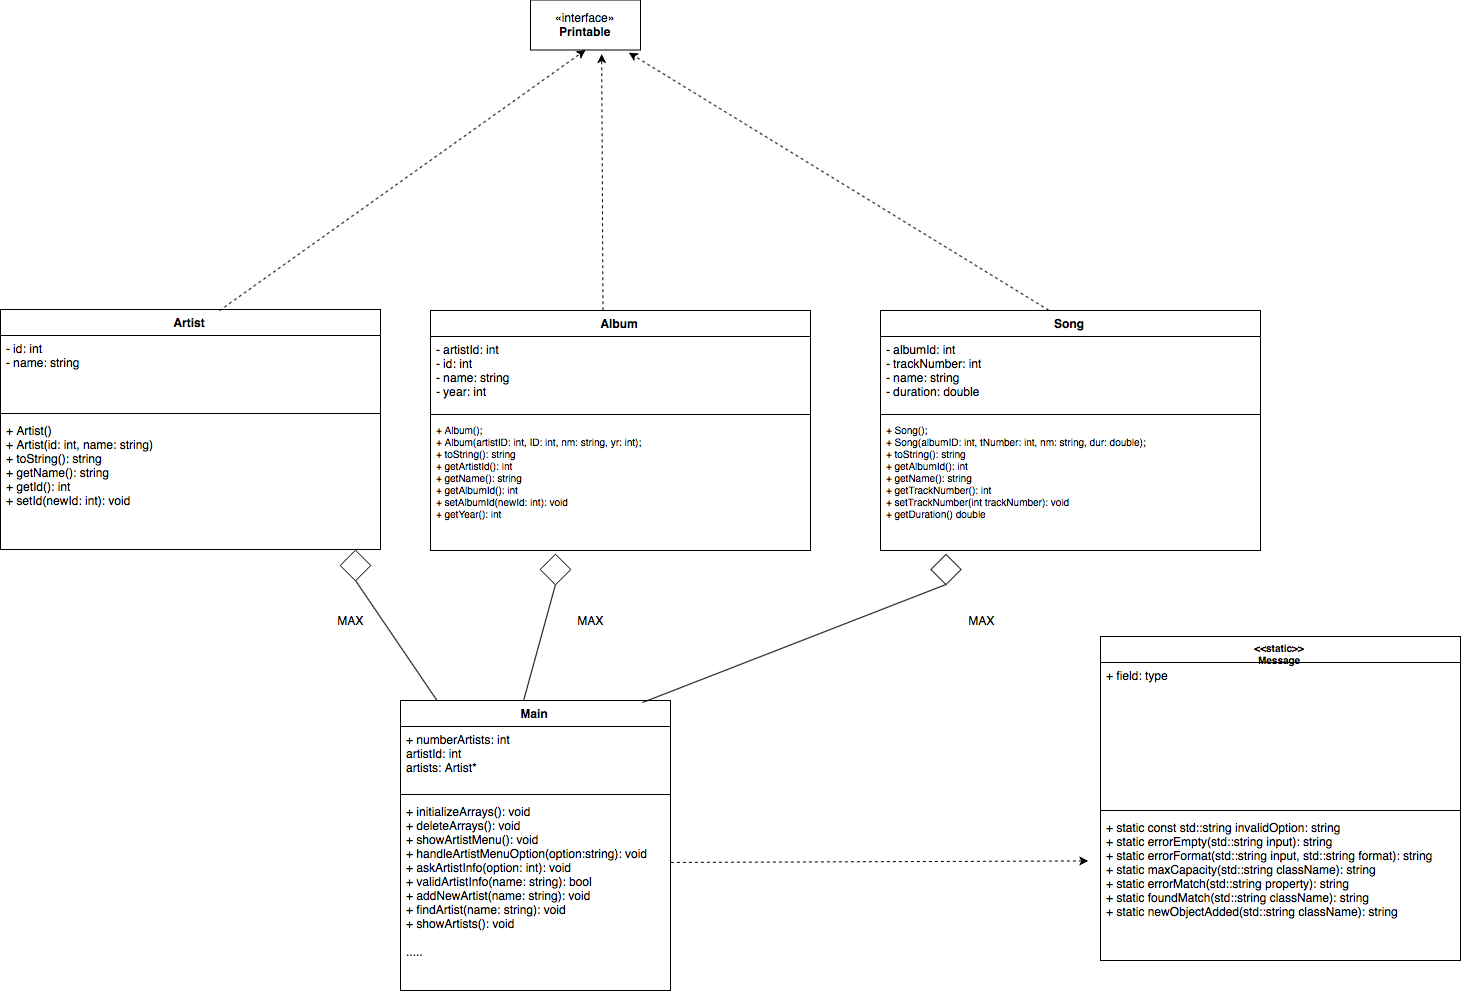

The diagram above was exported from draw.io. Its source (the exported page's mxGraphModel, read from the mxfile embedded in the PNG):
<mxGraphModel dx="2303" dy="972" grid="1" gridSize="10" guides="1" tooltips="1" connect="1" arrows="1" fold="1" page="1" pageScale="1" pageWidth="850" pageHeight="1100" math="0" shadow="0">
  <root>
    <mxCell id="0" />
    <mxCell id="1" parent="0" />
    <mxCell id="FjFfO_5Tzt3jMRXJ-PnC-1" value="«interface»&lt;br&gt;&lt;b&gt;Printable&lt;/b&gt;" style="html=1;" parent="1" vertex="1">
      <mxGeometry x="440" y="-0.5" width="110" height="50" as="geometry" />
    </mxCell>
    <mxCell id="FjFfO_5Tzt3jMRXJ-PnC-2" value="Artist" style="swimlane;fontStyle=1;align=center;verticalAlign=top;childLayout=stackLayout;horizontal=1;startSize=26;horizontalStack=0;resizeParent=1;resizeParentMax=0;resizeLast=0;collapsible=1;marginBottom=0;" parent="1" vertex="1">
      <mxGeometry x="-90" y="309" width="380" height="240" as="geometry" />
    </mxCell>
    <mxCell id="FjFfO_5Tzt3jMRXJ-PnC-3" value="- id: int&#10;- name: string" style="text;strokeColor=none;fillColor=none;align=left;verticalAlign=top;spacingLeft=4;spacingRight=4;overflow=hidden;rotatable=0;points=[[0,0.5],[1,0.5]];portConstraint=eastwest;" parent="FjFfO_5Tzt3jMRXJ-PnC-2" vertex="1">
      <mxGeometry y="26" width="380" height="74" as="geometry" />
    </mxCell>
    <mxCell id="FjFfO_5Tzt3jMRXJ-PnC-4" value="" style="line;strokeWidth=1;fillColor=none;align=left;verticalAlign=middle;spacingTop=-1;spacingLeft=3;spacingRight=3;rotatable=0;labelPosition=right;points=[];portConstraint=eastwest;" parent="FjFfO_5Tzt3jMRXJ-PnC-2" vertex="1">
      <mxGeometry y="100" width="380" height="8" as="geometry" />
    </mxCell>
    <mxCell id="FjFfO_5Tzt3jMRXJ-PnC-5" value="+ Artist()&#10;+ Artist(id: int, name: string)&#10;+ toString(): string&#10;+ getName(): string&#10;+ getId(): int&#10;+ setId(newId: int): void&#10;&#10;" style="text;strokeColor=none;fillColor=none;align=left;verticalAlign=top;spacingLeft=4;spacingRight=4;overflow=hidden;rotatable=0;points=[[0,0.5],[1,0.5]];portConstraint=eastwest;" parent="FjFfO_5Tzt3jMRXJ-PnC-2" vertex="1">
      <mxGeometry y="108" width="380" height="132" as="geometry" />
    </mxCell>
    <mxCell id="FjFfO_5Tzt3jMRXJ-PnC-6" value="" style="endArrow=classic;html=1;entryX=0.5;entryY=1;entryDx=0;entryDy=0;dashed=1;exitX=0.576;exitY=0.005;exitDx=0;exitDy=0;exitPerimeter=0;" parent="1" source="FjFfO_5Tzt3jMRXJ-PnC-2" target="FjFfO_5Tzt3jMRXJ-PnC-1" edge="1">
      <mxGeometry width="50" height="50" relative="1" as="geometry">
        <mxPoint x="335" y="306" as="sourcePoint" />
        <mxPoint x="320" y="250" as="targetPoint" />
      </mxGeometry>
    </mxCell>
    <mxCell id="FjFfO_5Tzt3jMRXJ-PnC-7" value="Main" style="swimlane;fontStyle=1;align=center;verticalAlign=top;childLayout=stackLayout;horizontal=1;startSize=26;horizontalStack=0;resizeParent=1;resizeParentMax=0;resizeLast=0;collapsible=1;marginBottom=0;" parent="1" vertex="1">
      <mxGeometry x="310" y="700" width="270" height="290" as="geometry" />
    </mxCell>
    <mxCell id="FjFfO_5Tzt3jMRXJ-PnC-8" value="+ numberArtists: int&#10;artistId: int&#10;artists: Artist*" style="text;strokeColor=none;fillColor=none;align=left;verticalAlign=top;spacingLeft=4;spacingRight=4;overflow=hidden;rotatable=0;points=[[0,0.5],[1,0.5]];portConstraint=eastwest;" parent="FjFfO_5Tzt3jMRXJ-PnC-7" vertex="1">
      <mxGeometry y="26" width="270" height="64" as="geometry" />
    </mxCell>
    <mxCell id="FjFfO_5Tzt3jMRXJ-PnC-9" value="" style="line;strokeWidth=1;fillColor=none;align=left;verticalAlign=middle;spacingTop=-1;spacingLeft=3;spacingRight=3;rotatable=0;labelPosition=right;points=[];portConstraint=eastwest;" parent="FjFfO_5Tzt3jMRXJ-PnC-7" vertex="1">
      <mxGeometry y="90" width="270" height="8" as="geometry" />
    </mxCell>
    <mxCell id="FjFfO_5Tzt3jMRXJ-PnC-10" value="+ initializeArrays(): void&#10;+ deleteArrays(): void&#10;+ showArtistMenu(): void&#10;+ handleArtistMenuOption(option:string): void&#10;+ askArtistInfo(option: int): void&#10;+ validArtistInfo(name: string): bool&#10;+ addNewArtist(name: string): void&#10;+ findArtist(name: string): void&#10;+ showArtists(): void&#10;&#10;....." style="text;strokeColor=none;fillColor=none;align=left;verticalAlign=top;spacingLeft=4;spacingRight=4;overflow=hidden;rotatable=0;points=[[0,0.5],[1,0.5]];portConstraint=eastwest;" parent="FjFfO_5Tzt3jMRXJ-PnC-7" vertex="1">
      <mxGeometry y="98" width="270" height="192" as="geometry" />
    </mxCell>
    <mxCell id="FjFfO_5Tzt3jMRXJ-PnC-12" value="" style="endArrow=none;html=1;entryX=0.5;entryY=1;entryDx=0;entryDy=0;" parent="1" source="FjFfO_5Tzt3jMRXJ-PnC-7" target="FjFfO_5Tzt3jMRXJ-PnC-13" edge="1">
      <mxGeometry width="50" height="50" relative="1" as="geometry">
        <mxPoint x="260" y="680" as="sourcePoint" />
        <mxPoint x="310" y="600" as="targetPoint" />
      </mxGeometry>
    </mxCell>
    <mxCell id="FjFfO_5Tzt3jMRXJ-PnC-13" value="" style="rhombus;whiteSpace=wrap;html=1;" parent="1" vertex="1">
      <mxGeometry x="250" y="550" width="30" height="30" as="geometry" />
    </mxCell>
    <mxCell id="FjFfO_5Tzt3jMRXJ-PnC-14" value="MAX" style="text;html=1;strokeColor=none;fillColor=none;align=center;verticalAlign=middle;whiteSpace=wrap;rounded=0;" parent="1" vertex="1">
      <mxGeometry x="240" y="610" width="40" height="20" as="geometry" />
    </mxCell>
    <mxCell id="wBXsj3IyR5hrQbwuUwuZ-1" value="" style="endArrow=classic;html=1;entryX=0.647;entryY=1.083;entryDx=0;entryDy=0;dashed=1;exitX=0.454;exitY=-0.001;exitDx=0;exitDy=0;entryPerimeter=0;exitPerimeter=0;" edge="1" parent="1" source="wBXsj3IyR5hrQbwuUwuZ-2" target="FjFfO_5Tzt3jMRXJ-PnC-1">
      <mxGeometry width="50" height="50" relative="1" as="geometry">
        <mxPoint x="510" y="318" as="sourcePoint" />
        <mxPoint x="345" y="149.9999999999999" as="targetPoint" />
      </mxGeometry>
    </mxCell>
    <mxCell id="wBXsj3IyR5hrQbwuUwuZ-2" value="Album" style="swimlane;fontStyle=1;align=center;verticalAlign=top;childLayout=stackLayout;horizontal=1;startSize=26;horizontalStack=0;resizeParent=1;resizeParentMax=0;resizeLast=0;collapsible=1;marginBottom=0;" vertex="1" parent="1">
      <mxGeometry x="340" y="310" width="380" height="240" as="geometry" />
    </mxCell>
    <mxCell id="wBXsj3IyR5hrQbwuUwuZ-3" value="- artistId: int&#10;- id: int&#10;- name: string&#10;- year: int" style="text;strokeColor=none;fillColor=none;align=left;verticalAlign=top;spacingLeft=4;spacingRight=4;overflow=hidden;rotatable=0;points=[[0,0.5],[1,0.5]];portConstraint=eastwest;" vertex="1" parent="wBXsj3IyR5hrQbwuUwuZ-2">
      <mxGeometry y="26" width="380" height="74" as="geometry" />
    </mxCell>
    <mxCell id="wBXsj3IyR5hrQbwuUwuZ-4" value="" style="line;strokeWidth=1;fillColor=none;align=left;verticalAlign=middle;spacingTop=-1;spacingLeft=3;spacingRight=3;rotatable=0;labelPosition=right;points=[];portConstraint=eastwest;" vertex="1" parent="wBXsj3IyR5hrQbwuUwuZ-2">
      <mxGeometry y="100" width="380" height="8" as="geometry" />
    </mxCell>
    <mxCell id="wBXsj3IyR5hrQbwuUwuZ-5" value="+ Album();&#10;+ Album(artistID: int, ID: int, nm: string, yr: int);&#10;+ toString(): string&#10;+ getArtistId(): int&#10;+ getName(): string&#10;+ getAlbumId(): int&#10;+ setAlbumId(newId: int): void&#10;+ getYear(): int" style="text;strokeColor=none;fillColor=none;align=left;verticalAlign=top;spacingLeft=4;spacingRight=4;overflow=hidden;rotatable=0;points=[[0,0.5],[1,0.5]];portConstraint=eastwest;fontSize=10;" vertex="1" parent="wBXsj3IyR5hrQbwuUwuZ-2">
      <mxGeometry y="108" width="380" height="132" as="geometry" />
    </mxCell>
    <mxCell id="wBXsj3IyR5hrQbwuUwuZ-7" value="" style="endArrow=none;html=1;exitX=0.456;exitY=0;exitDx=0;exitDy=0;exitPerimeter=0;entryX=0.5;entryY=1;entryDx=0;entryDy=0;" edge="1" parent="1" target="wBXsj3IyR5hrQbwuUwuZ-8" source="FjFfO_5Tzt3jMRXJ-PnC-7">
      <mxGeometry width="50" height="50" relative="1" as="geometry">
        <mxPoint x="633.9299999999998" y="699.94" as="sourcePoint" />
        <mxPoint x="510" y="604" as="targetPoint" />
      </mxGeometry>
    </mxCell>
    <mxCell id="wBXsj3IyR5hrQbwuUwuZ-8" value="" style="rhombus;whiteSpace=wrap;html=1;" vertex="1" parent="1">
      <mxGeometry x="450" y="554" width="30" height="30" as="geometry" />
    </mxCell>
    <mxCell id="wBXsj3IyR5hrQbwuUwuZ-9" value="MAX" style="text;html=1;strokeColor=none;fillColor=none;align=center;verticalAlign=middle;whiteSpace=wrap;rounded=0;" vertex="1" parent="1">
      <mxGeometry x="480" y="610" width="40" height="20" as="geometry" />
    </mxCell>
    <mxCell id="wBXsj3IyR5hrQbwuUwuZ-10" value="Song" style="swimlane;fontStyle=1;align=center;verticalAlign=top;childLayout=stackLayout;horizontal=1;startSize=26;horizontalStack=0;resizeParent=1;resizeParentMax=0;resizeLast=0;collapsible=1;marginBottom=0;" vertex="1" parent="1">
      <mxGeometry x="790" y="310" width="380" height="240" as="geometry" />
    </mxCell>
    <mxCell id="wBXsj3IyR5hrQbwuUwuZ-11" value="- albumId: int&#10;- trackNumber: int&#10;- name: string&#10;- duration: double" style="text;strokeColor=none;fillColor=none;align=left;verticalAlign=top;spacingLeft=4;spacingRight=4;overflow=hidden;rotatable=0;points=[[0,0.5],[1,0.5]];portConstraint=eastwest;" vertex="1" parent="wBXsj3IyR5hrQbwuUwuZ-10">
      <mxGeometry y="26" width="380" height="74" as="geometry" />
    </mxCell>
    <mxCell id="wBXsj3IyR5hrQbwuUwuZ-12" value="" style="line;strokeWidth=1;fillColor=none;align=left;verticalAlign=middle;spacingTop=-1;spacingLeft=3;spacingRight=3;rotatable=0;labelPosition=right;points=[];portConstraint=eastwest;" vertex="1" parent="wBXsj3IyR5hrQbwuUwuZ-10">
      <mxGeometry y="100" width="380" height="8" as="geometry" />
    </mxCell>
    <mxCell id="wBXsj3IyR5hrQbwuUwuZ-13" value="+ Song();&#10;+ Song(albumID: int, tNumber: int, nm: string, dur: double);&#10;+ toString(): string&#10;+ getAlbumId(): int&#10;+ getName(): string&#10;+ getTrackNumber(): int&#10;+ setTrackNumber(int trackNumber): void&#10;+ getDuration() double" style="text;strokeColor=none;fillColor=none;align=left;verticalAlign=top;spacingLeft=4;spacingRight=4;overflow=hidden;rotatable=0;points=[[0,0.5],[1,0.5]];portConstraint=eastwest;fontSize=10;" vertex="1" parent="wBXsj3IyR5hrQbwuUwuZ-10">
      <mxGeometry y="108" width="380" height="132" as="geometry" />
    </mxCell>
    <mxCell id="wBXsj3IyR5hrQbwuUwuZ-14" value="" style="endArrow=classic;html=1;entryX=0.894;entryY=1.054;entryDx=0;entryDy=0;dashed=1;exitX=0.443;exitY=-0.001;exitDx=0;exitDy=0;entryPerimeter=0;exitPerimeter=0;" edge="1" parent="1" source="wBXsj3IyR5hrQbwuUwuZ-10" target="FjFfO_5Tzt3jMRXJ-PnC-1">
      <mxGeometry width="50" height="50" relative="1" as="geometry">
        <mxPoint x="522.52" y="319.76" as="sourcePoint" />
        <mxPoint x="361.1699999999996" y="154.14999999999986" as="targetPoint" />
      </mxGeometry>
    </mxCell>
    <mxCell id="wBXsj3IyR5hrQbwuUwuZ-15" value="" style="endArrow=none;html=1;exitX=0.896;exitY=0.007;exitDx=0;exitDy=0;exitPerimeter=0;entryX=0.5;entryY=1;entryDx=0;entryDy=0;" edge="1" parent="1" target="wBXsj3IyR5hrQbwuUwuZ-16" source="FjFfO_5Tzt3jMRXJ-PnC-7">
      <mxGeometry width="50" height="50" relative="1" as="geometry">
        <mxPoint x="823.6199999999999" y="700" as="sourcePoint" />
        <mxPoint x="900.5" y="604" as="targetPoint" />
      </mxGeometry>
    </mxCell>
    <mxCell id="wBXsj3IyR5hrQbwuUwuZ-16" value="" style="rhombus;whiteSpace=wrap;html=1;" vertex="1" parent="1">
      <mxGeometry x="840.5" y="554" width="30" height="30" as="geometry" />
    </mxCell>
    <mxCell id="wBXsj3IyR5hrQbwuUwuZ-17" value="MAX" style="text;html=1;strokeColor=none;fillColor=none;align=center;verticalAlign=middle;whiteSpace=wrap;rounded=0;" vertex="1" parent="1">
      <mxGeometry x="870.5" y="610" width="40" height="20" as="geometry" />
    </mxCell>
    <mxCell id="wBXsj3IyR5hrQbwuUwuZ-18" value="&lt;&lt;static&gt;&gt;&#10;Message" style="swimlane;fontStyle=1;align=center;verticalAlign=top;childLayout=stackLayout;horizontal=1;startSize=26;horizontalStack=0;resizeParent=1;resizeParentMax=0;resizeLast=0;collapsible=1;marginBottom=0;fontSize=10;fontColor=none;" vertex="1" parent="1">
      <mxGeometry x="1010" y="636" width="360" height="324" as="geometry" />
    </mxCell>
    <mxCell id="wBXsj3IyR5hrQbwuUwuZ-19" value="+ field: type" style="text;strokeColor=none;fillColor=none;align=left;verticalAlign=top;spacingLeft=4;spacingRight=4;overflow=hidden;rotatable=0;points=[[0,0.5],[1,0.5]];portConstraint=eastwest;" vertex="1" parent="wBXsj3IyR5hrQbwuUwuZ-18">
      <mxGeometry y="26" width="360" height="144" as="geometry" />
    </mxCell>
    <mxCell id="wBXsj3IyR5hrQbwuUwuZ-20" value="" style="line;strokeWidth=1;fillColor=none;align=left;verticalAlign=middle;spacingTop=-1;spacingLeft=3;spacingRight=3;rotatable=0;labelPosition=right;points=[];portConstraint=eastwest;" vertex="1" parent="wBXsj3IyR5hrQbwuUwuZ-18">
      <mxGeometry y="170" width="360" height="8" as="geometry" />
    </mxCell>
    <mxCell id="wBXsj3IyR5hrQbwuUwuZ-21" value="+ static const std::string invalidOption: string&#10;+ static errorEmpty(std::string input): string&#10;+ static errorFormat(std::string input, std::string format): string&#10;+ static maxCapacity(std::string className): string&#10;+ static errorMatch(std::string property): string&#10;+ static foundMatch(std::string className): string&#10;+ static newObjectAdded(std::string className): string" style="text;strokeColor=none;fillColor=none;align=left;verticalAlign=top;spacingLeft=4;spacingRight=4;overflow=hidden;rotatable=0;points=[[0,0.5],[1,0.5]];portConstraint=eastwest;" vertex="1" parent="wBXsj3IyR5hrQbwuUwuZ-18">
      <mxGeometry y="178" width="360" height="146" as="geometry" />
    </mxCell>
    <mxCell id="wBXsj3IyR5hrQbwuUwuZ-22" value="" style="endArrow=none;dashed=1;html=1;fontSize=10;fontColor=none;strokeColor=#000000;startArrow=classic;startFill=1;exitX=-0.034;exitY=0.318;exitDx=0;exitDy=0;exitPerimeter=0;entryX=1;entryY=0.333;entryDx=0;entryDy=0;entryPerimeter=0;" edge="1" parent="1" source="wBXsj3IyR5hrQbwuUwuZ-21" target="FjFfO_5Tzt3jMRXJ-PnC-10">
      <mxGeometry width="50" height="50" relative="1" as="geometry">
        <mxPoint x="580" y="860" as="sourcePoint" />
        <mxPoint x="800" y="940" as="targetPoint" />
      </mxGeometry>
    </mxCell>
  </root>
</mxGraphModel>